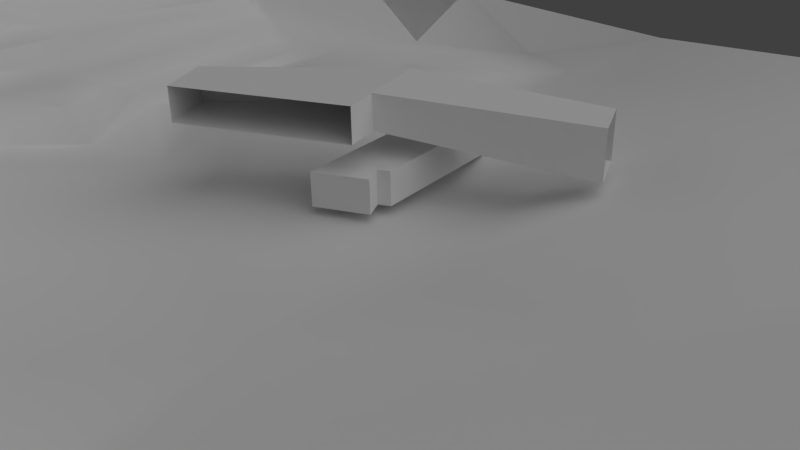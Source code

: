 # Source: School.blend  (saved by Blender 2.65.0; exported with 4.5.12 LTS)
import bpy
from mathutils import Matrix  # noqa: F401  (used for matrix-valued properties, if any)

bpy.ops.wm.read_factory_settings(use_empty=True)
scene = bpy.context.scene
scene.name = 'Scene'

# ---- collections
col_collection_1 = bpy.data.collections.new('Collection 1'); scene.collection.children.link(col_collection_1)

# ---- images (referenced by path relative to the original .blend; pixels are not part of the script)
import os
ASSET_DIR = os.environ.get("B2B_ASSET_DIR", "")  # directory of the original .blend (textures are referenced by path, not embedded)
HERE = os.path.dirname(os.path.abspath(__file__))  # packed textures are extracted next to this script under _unpacked/

def load_image(name, relpath, width, height, colorspace="sRGB"):
    """Load a texture the original file referenced (path relative to the .blend, or extracted next to this script)."""
    p = next((c for c in (os.path.join(HERE, relpath), os.path.join(ASSET_DIR, relpath)) if relpath and os.path.exists(c)), "")
    if p:
        img = bpy.data.images.load(p, check_existing=True)
        img.name = name
    else:  # same state as the original file: an image datablock whose file is absent (Cycles renders it pink)
        img = bpy.data.images.new(name, width, height)
        img.source = "FILE"
        img.filepath = "//" + (relpath or name)
    img.colorspace_settings.name = colorspace
    return img
img_terrain_png = load_image('Terrain.png', 'Terrain.png', 1024, 1024, 'sRGB')

# ---- materials (node trees are filled in below, after node groups)
mat_material_001 = bpy.data.materials.new('Material.001')
mat_material_001.alpha_threshold = 0.0
mat_material_001.use_transparent_shadow = False
mat_material_001.roughness = 0.5
mat_material_001.line_color = (0.0, 0.0, 0.0, 1.0)
mat_material_002 = bpy.data.materials.new('Material.002')
mat_material_002.alpha_threshold = 0.0
mat_material_002.use_transparent_shadow = False
mat_material_002.roughness = 0.5
mat_material_002.line_color = (0.0, 0.0, 0.0, 1.0)
mat_material = bpy.data.materials.new('Material')
mat_material.alpha_threshold = 0.0
mat_material.use_transparent_shadow = False
mat_material.roughness = 0.5
mat_material.line_color = (0.0, 0.0, 0.0, 1.0)

# ---- material node trees

# ---- world
world_world = bpy.data.worlds.new('World'); scene.world = world_world
world_world.color = (0.05088, 0.05088, 0.05088)
world_world.use_sun_shadow = False
world_world.sun_shadow_jitter_overblur = 0.0
world_world.cycles.sampling_method = 'MANUAL'
world_world.cycles.sample_map_resolution = 256

# ---- cameras
cam_camera = bpy.data.cameras.new('Camera')
cam_camera.clip_end = 100.0
cam_camera.lens = 35.0
cam_camera.sensor_width = 32.0
cam_camera.sensor_height = 18.0
cam_camera.ortho_scale = 7.314
cam_camera.dof.focus_distance = 0.0
cam_camera.dof.aperture_fstop = 128.0

# ---- lights
light_lamp = bpy.data.lights.new('Lamp', 'SUN')
light_lamp.transmission_factor = 0.0
light_lamp.cutoff_distance = 30.0
light_lamp.angle = 1.571
light_lamp.energy = 1.0
light_lamp.shadow_buffer_clip_start = 1.001
light_lamp.shadow_soft_size = 1.0
light_lamp.shadow_cascade_max_distance = 1000.0
light_lamp.cycles.use_multiple_importance_sampling = False

# ---- meshes
me_cube = bpy.data.meshes.new('Cube')
me_cube.from_pydata([(-5.679, -10.19, -0.6997), (-5.679, 1.897, -0.6997), (7.206, 1.897, -0.6997), (8.503, -4.717, -0.6997), (-5.679, -10.19, 1.897), (-5.679, 1.897, 1.897), (7.206, 1.897, 1.897), (8.503, -4.717, 1.897), (-5.679, -4.146, 1.897), (-5.679, -4.146, -0.6997), (-21.6, -11.01, -3.248), (-21.6, -11.01, 0.5458), (-21.6, -7.33, 0.5458), (-21.6, -7.33, -3.248), (-11.02, -15.22, -4.62), (-5.745, 3.356, -5.691), (-1.385, 3.356, -5.691), (-6.664, -15.22, -4.62), (-11.02, -15.22, -2.098), (-5.745, 3.356, -3.169), (-1.385, 3.356, -3.169), (-6.664, -15.22, -2.098)], [], [(8, 9, 1, 5), (6, 2, 3, 7), (7, 3, 0, 4), (0, 3, 2, 1, 9), (7, 4, 8, 5, 6), (9, 13, 10, 0), (8, 12, 13, 9), (0, 10, 11, 4), (4, 11, 12, 8), (18, 14, 15, 19), (20, 16, 17, 21), (14, 17, 16, 15), (21, 18, 19, 20)])
me_cube.use_remesh_preserve_volume = False
me_cube.use_remesh_preserve_attributes = False
me_cube.use_mirror_vertex_groups = False
me_cube.update()
me_plane_001 = bpy.data.meshes.new('Plane.001')
me_plane_001.from_pydata([(-29.44, -17.48, 0.0), (-23.72, -16.31, 0.0), (-22.71, -21.97, 0.0), (-22.8, -24.47, 0.0), (-19.57, -24.0, 0.0), (-19.14, -24.89, 0.0), (-17.42, -24.55, 0.0), (-17.72, -22.86, 0.0), (-9.358, -21.11, 0.0), (-10.04, -17.73, 0.0), (-9.389, -17.51, 0.0), (-10.9, -9.054, 0.0), (-9.574, -8.439, 0.0), (-9.143, -9.485, 0.0), (4.511, -2.688, 0.0), (3.773, -1.366, 0.0), (4.911, -0.8122, 0.0), (7.187, -5.087, 0.0), (5.895, -5.702, 0.0), (7.71, -9.085, 0.0), (-23.27, -22.11, 0.0), (21.33, -2.258, 0.0), (19.64, 0.8793, 0.0), (18.78, 0.4795, 0.0), (16.6, 4.846, 0.0), (18.26, 5.708, 0.0), (17.0, 7.614, 0.0), (15.4, 7.153, 0.0), (12.85, 12.2, 0.0), (9.832, 10.84, 0.0), (9.217, 12.04, 0.0), (6.111, 11.74, 0.0), (4.388, 11.0, 0.0), (1.867, 8.629, 0.0), (2.851, 6.845, 0.0), (0.3905, 5.708, 0.0), (-3.208, 12.26, 0.0), (-1.885, 13.09, 0.0), (-5.145, 19.85, 0.0), (-8.221, 18.5, 0.0), (-8.805, 19.3, 0.0), (-10.31, 18.47, 0.0), (-11.36, 20.35, 0.0), (-15.05, 18.5, 0.0), (-15.79, 19.67, 0.0), (-18.46, 18.35, 0.0), (-17.26, 15.95, 0.0), (-22.03, 13.64, 0.0), (-18.92, 7.153, 0.0), (-20.83, 6.046, 0.0), (-18.52, 1.002, 0.0), (-26.0, -2.258, 0.0), (-27.13, -4.195, 0.0), (-24.77, -8.839, 0.0), (-30.64, -11.98, 0.0), (-25.45, -3.483, 0.0), (-29.44, -17.48, 9.513), (-23.72, -16.31, 9.513), (-22.71, -21.97, 9.513), (-22.8, -24.47, 9.513), (-19.57, -24.0, 9.513), (-19.14, -24.89, 9.513), (-17.42, -24.55, 9.513), (-17.72, -22.86, 9.513), (-9.358, -21.11, 9.513), (-10.04, -17.73, 9.513), (-9.389, -17.51, 9.513), (-10.9, -9.054, 9.513), (-9.574, -8.439, 9.513), (-9.143, -9.485, 9.513), (4.511, -2.688, 9.513), (3.773, -1.366, 9.513), (4.911, -0.8122, 9.513), (7.187, -5.087, 9.513), (5.895, -5.702, 9.513), (7.71, -9.085, 9.513), (-23.27, -22.11, 9.513), (21.33, -2.258, 9.513), (19.64, 0.8793, 9.513), (18.78, 0.4795, 9.513), (16.6, 4.846, 9.513), (18.26, 5.708, 9.513), (17.0, 7.614, 9.513), (15.4, 7.153, 9.513), (12.85, 12.2, 9.513), (9.832, 10.84, 9.513), (9.217, 12.04, 9.513), (6.111, 11.74, 9.513), (4.388, 11.0, 9.513), (1.867, 8.629, 9.513), (2.851, 6.845, 9.513), (0.3905, 5.708, 9.513), (-3.208, 12.26, 9.513), (-1.885, 13.09, 9.513), (-5.145, 19.85, 9.513), (-8.221, 18.5, 9.513), (-8.805, 19.3, 9.513), (-10.31, 18.47, 9.513), (-11.36, 20.35, 9.513), (-15.05, 18.5, 9.513), (-15.79, 19.67, 9.513), (-18.46, 18.35, 9.513), (-17.26, 15.95, 9.513), (-22.03, 13.64, 9.513), (-18.92, 7.153, 9.513), (-20.83, 6.046, 9.513), (-18.52, 1.002, 9.513), (-26.0, -2.258, 9.513), (-27.13, -4.195, 9.513), (-24.77, -8.839, 9.513), (-30.64, -11.98, 9.513), (-25.45, -3.483, 9.513)], [], [(54, 53, 52, 55, 51, 50, 49, 48, 47, 46, 45, 44, 43, 42, 41, 40, 39, 38, 37, 36, 35, 34, 33, 32, 31, 30, 29, 28, 27, 26, 25, 24, 23, 22, 21, 19, 18, 17, 16, 15, 14, 13, 12, 11, 10, 9, 8, 7, 6, 5, 4, 3, 20, 2, 1, 0), (110, 56, 57, 58, 76, 59, 60, 61, 62, 63, 64, 65, 66, 67, 68, 69, 70, 71, 72, 73, 74, 75, 77, 78, 79, 80, 81, 82, 83, 84, 85, 86, 87, 88, 89, 90, 91, 92, 93, 94, 95, 96, 97, 98, 99, 100, 101, 102, 103, 104, 105, 106, 107, 111, 108, 109), (52, 53, 109, 108), (34, 35, 91, 90), (16, 17, 73, 72), (39, 40, 96, 95), (21, 22, 78, 77), (3, 4, 60, 59), (44, 45, 101, 100), (26, 27, 83, 82), (8, 9, 65, 64), (49, 50, 106, 105), (31, 32, 88, 87), (13, 14, 70, 69), (54, 0, 56, 110), (36, 37, 93, 92), (18, 19, 75, 74), (0, 1, 57, 56), (41, 42, 98, 97), (23, 24, 80, 79), (5, 6, 62, 61), (46, 47, 103, 102), (28, 29, 85, 84), (10, 11, 67, 66), (55, 52, 108, 111), (33, 34, 90, 89), (15, 16, 72, 71), (38, 39, 95, 94), (19, 21, 77, 75), (20, 3, 59, 76), (43, 44, 100, 99), (25, 26, 82, 81), (7, 8, 64, 63), (48, 49, 105, 104), (30, 31, 87, 86), (12, 13, 69, 68), (53, 54, 110, 109), (35, 36, 92, 91), (17, 18, 74, 73), (40, 41, 97, 96), (22, 23, 79, 78), (4, 5, 61, 60), (45, 46, 102, 101), (27, 28, 84, 83), (9, 10, 66, 65), (50, 51, 107, 106), (32, 33, 89, 88), (14, 15, 71, 70), (111, 107, 51, 55), (37, 38, 94, 93), (76, 58, 2, 20), (1, 2, 58, 57), (42, 43, 99, 98), (24, 25, 81, 80), (6, 7, 63, 62), (47, 48, 104, 103), (29, 30, 86, 85), (11, 12, 68, 67)])
_uv = me_plane_001.uv_layers.new(name='UVMap')
_uv.uv.foreach_set('vector', [0.1876, 0.3511, 0.2474, 0.3951, 0.2233, 0.4602, 0.2403, 0.4702, 0.2348, 0.4873, 0.3109, 0.533, 0.2874, 0.6038, 0.3068, 0.6193, 0.2752, 0.7103, 0.3237, 0.7426, 0.3115, 0.7762, 0.3387, 0.7948, 0.3462, 0.7784, 0.3838, 0.8043, 0.3944, 0.778, 0.4098, 0.7896, 0.4157, 0.7784, 0.447, 0.7974, 0.4802, 0.7025, 0.4667, 0.6909, 0.5033, 0.599, 0.5284, 0.615, 0.5183, 0.64, 0.544, 0.6732, 0.5615, 0.6835, 0.5931, 0.6878, 0.5994, 0.671, 0.6301, 0.69, 0.656, 0.6193, 0.6723, 0.6257, 0.6851, 0.599, 0.6682, 0.5869, 0.6905, 0.5257, 0.6992, 0.5313, 0.7164, 0.4873, 0.5778, 0.3916, 0.5593, 0.439, 0.5725, 0.4477, 0.5493, 0.5076, 0.5378, 0.4998, 0.5453, 0.4813, 0.4063, 0.386, 0.4019, 0.4007, 0.3885, 0.392, 0.4038, 0.2735, 0.3972, 0.2705, 0.4041, 0.223, 0.319, 0.1984, 0.3221, 0.1747, 0.3046, 0.17, 0.3002, 0.1825, 0.2673, 0.1759, 0.2626, 0.209, 0.2683, 0.2109, 0.258, 0.2903, 0.1998, 0.2739, 0.1876, 0.3511, 0.1998, 0.2739, 0.258, 0.2903, 0.2683, 0.2109, 0.2626, 0.209, 0.2673, 0.1759, 0.3002, 0.1825, 0.3046, 0.17, 0.3221, 0.1747, 0.319, 0.1984, 0.4041, 0.223, 0.3972, 0.2705, 0.4038, 0.2735, 0.3885, 0.392, 0.4019, 0.4007, 0.4063, 0.386, 0.5453, 0.4813, 0.5378, 0.4998, 0.5493, 0.5076, 0.5725, 0.4477, 0.5593, 0.439, 0.5778, 0.3916, 0.7164, 0.4873, 0.6992, 0.5313, 0.6905, 0.5257, 0.6682, 0.5869, 0.6851, 0.599, 0.6723, 0.6257, 0.656, 0.6193, 0.6301, 0.69, 0.5994, 0.671, 0.5931, 0.6878, 0.5615, 0.6835, 0.544, 0.6732, 0.5183, 0.64, 0.5284, 0.615, 0.5033, 0.599, 0.4667, 0.6909, 0.4802, 0.7025, 0.447, 0.7974, 0.4157, 0.7784, 0.4098, 0.7896, 0.3944, 0.778, 0.3838, 0.8043, 0.3462, 0.7784, 0.3387, 0.7948, 0.3115, 0.7762, 0.3237, 0.7426, 0.2752, 0.7103, 0.3068, 0.6193, 0.2874, 0.6038, 0.3109, 0.533, 0.2348, 0.4873, 0.2403, 0.4702, 0.2233, 0.4602, 0.2474, 0.3951, 0.2233, 0.4602, 0.2474, 0.3951, 0.2474, 0.3951, 0.2233, 0.4602, 0.5284, 0.615, 0.5033, 0.599, 0.5033, 0.599, 0.5284, 0.615, 0.5493, 0.5076, 0.5725, 0.4477, 0.5725, 0.4477, 0.5493, 0.5076, 0.4157, 0.7784, 0.4098, 0.7896, 0.4098, 0.7896, 0.4157, 0.7784, 0.7164, 0.4873, 0.6992, 0.5313, 0.6992, 0.5313, 0.7164, 0.4873, 0.2673, 0.1759, 0.3002, 0.1825, 0.3002, 0.1825, 0.2673, 0.1759, 0.3387, 0.7948, 0.3115, 0.7762, 0.3115, 0.7762, 0.3387, 0.7948, 0.6723, 0.6257, 0.656, 0.6193, 0.656, 0.6193, 0.6723, 0.6257, 0.4041, 0.223, 0.3972, 0.2705, 0.3972, 0.2705, 0.4041, 0.223, 0.2874, 0.6038, 0.3109, 0.533, 0.3109, 0.533, 0.2874, 0.6038, 0.5615, 0.6835, 0.544, 0.6732, 0.544, 0.6732, 0.5615, 0.6835, 0.4063, 0.386, 0.5453, 0.4813, 0.5453, 0.4813, 0.4063, 0.386, 0.1876, 0.3511, 0.1998, 0.2739, 0.1998, 0.2739, 0.1876, 0.3511, 0.4667, 0.6909, 0.4802, 0.7025, 0.4802, 0.7025, 0.4667, 0.6909, 0.5593, 0.439, 0.5778, 0.3916, 0.5778, 0.3916, 0.5593, 0.439, 0.1998, 0.2739, 0.258, 0.2903, 0.258, 0.2903, 0.1998, 0.2739, 0.3944, 0.778, 0.3838, 0.8043, 0.3838, 0.8043, 0.3944, 0.778, 0.6905, 0.5257, 0.6682, 0.5869, 0.6682, 0.5869, 0.6905, 0.5257, 0.3046, 0.17, 0.3221, 0.1747, 0.3221, 0.1747, 0.3046, 0.17, 0.3237, 0.7426, 0.2752, 0.7103, 0.2752, 0.7103, 0.3237, 0.7426, 0.6301, 0.69, 0.5994, 0.671, 0.5994, 0.671, 0.6301, 0.69, 0.4038, 0.2735, 0.3885, 0.392, 0.3885, 0.392, 0.4038, 0.2735, 0.2403, 0.4702, 0.2233, 0.4602, 0.2233, 0.4602, 0.2403, 0.4702, 0.5183, 0.64, 0.5284, 0.615, 0.5284, 0.615, 0.5183, 0.64, 0.5378, 0.4998, 0.5493, 0.5076, 0.5493, 0.5076, 0.5378, 0.4998, 0.447, 0.7974, 0.4157, 0.7784, 0.4157, 0.7784, 0.447, 0.7974, 0.5778, 0.3916, 0.7164, 0.4873, 0.7164, 0.4873, 0.5778, 0.3916, 0.2626, 0.209, 0.2673, 0.1759, 0.2673, 0.1759, 0.2626, 0.209, 0.3462, 0.7784, 0.3387, 0.7948, 0.3387, 0.7948, 0.3462, 0.7784, 0.6851, 0.599, 0.6723, 0.6257, 0.6723, 0.6257, 0.6851, 0.599, 0.319, 0.1984, 0.4041, 0.223, 0.4041, 0.223, 0.319, 0.1984, 0.3068, 0.6193, 0.2874, 0.6038, 0.2874, 0.6038, 0.3068, 0.6193, 0.5931, 0.6878, 0.5615, 0.6835, 0.5615, 0.6835, 0.5931, 0.6878, 0.4019, 0.4007, 0.4063, 0.386, 0.4063, 0.386, 0.4019, 0.4007, 0.2474, 0.3951, 0.1876, 0.3511, 0.1876, 0.3511, 0.2474, 0.3951, 0.5033, 0.599, 0.4667, 0.6909, 0.4667, 0.6909, 0.5033, 0.599, 0.5725, 0.4477, 0.5593, 0.439, 0.5593, 0.439, 0.5725, 0.4477, 0.4098, 0.7896, 0.3944, 0.778, 0.3944, 0.778, 0.4098, 0.7896, 0.6992, 0.5313, 0.6905, 0.5257, 0.6905, 0.5257, 0.6992, 0.5313, 0.3002, 0.1825, 0.3046, 0.17, 0.3046, 0.17, 0.3002, 0.1825, 0.3115, 0.7762, 0.3237, 0.7426, 0.3237, 0.7426, 0.3115, 0.7762, 0.656, 0.6193, 0.6301, 0.69, 0.6301, 0.69, 0.656, 0.6193, 0.3972, 0.2705, 0.4038, 0.2735, 0.4038, 0.2735, 0.3972, 0.2705, 0.3109, 0.533, 0.2348, 0.4873, 0.2348, 0.4873, 0.3109, 0.533, 0.544, 0.6732, 0.5183, 0.64, 0.5183, 0.64, 0.544, 0.6732, 0.5453, 0.4813, 0.5378, 0.4998, 0.5378, 0.4998, 0.5453, 0.4813, 0.2403, 0.4702, 0.2348, 0.4873, 0.2348, 0.4873, 0.2403, 0.4702, 0.4802, 0.7025, 0.447, 0.7974, 0.447, 0.7974, 0.4802, 0.7025, 0.2626, 0.209, 0.2683, 0.2109, 0.2683, 0.2109, 0.2626, 0.209, 0.258, 0.2903, 0.2683, 0.2109, 0.2683, 0.2109, 0.258, 0.2903, 0.3838, 0.8043, 0.3462, 0.7784, 0.3462, 0.7784, 0.3838, 0.8043, 0.6682, 0.5869, 0.6851, 0.599, 0.6851, 0.599, 0.6682, 0.5869, 0.3221, 0.1747, 0.319, 0.1984, 0.319, 0.1984, 0.3221, 0.1747, 0.2752, 0.7103, 0.3068, 0.6193, 0.3068, 0.6193, 0.2752, 0.7103, 0.5994, 0.671, 0.5931, 0.6878, 0.5931, 0.6878, 0.5994, 0.671, 0.3885, 0.392, 0.4019, 0.4007, 0.4019, 0.4007, 0.3885, 0.392])
me_plane_001.materials.append(mat_material_001)
me_plane_001.use_remesh_preserve_volume = False
me_plane_001.use_remesh_preserve_attributes = False
me_plane_001.use_mirror_vertex_groups = False
me_plane_001.update()
me_plane_002 = bpy.data.meshes.new('Plane.002')
me_plane_002.from_pydata([(-37.17, -6.53, 5.2), (-34.85, -4.582, 3.7), (-41.44, 21.98, 5.2), (-33.5, 17.92, 3.7), (-38.2, 19.69, 3.7), (-31.48, -3.838, 3.7), (-29.83, -2.186, 2.2), (-31.94, 17.37, 2.2), (-45.16, 22.69, 5.2), (-40.2, -26.33, 5.2), (-36.9, -29.36, 5.313), (-32.66, -27.47, 3.52), (-33.94, -23.48, 5.341), (-36.26, -14.85, 5.2), (-34.65, -6.482, 3.646), (-32.72, -18.85, 2.947), (-29.84, -24.41, 2.156), (-28.13, -27.86, 1.059), (-29.88, -30.65, 1.451), (-30.93, 19.76, 2.427), (-25.97, 20.49, 1.894), (-25.23, 23.22, 2.177), (-22.72, -31.43, 0.2069), (-18.92, -32.8, 0.2), (0.7256, -29.12, 0.2), (12.15, -27.14, 0.2), (-36.19, 20.87, 2.956), (-26.06, -1.093, 2.2), (-27.58, 17.22, 2.2), (-26.58, -3.495, 3.535), (-31.75, -6.63, 3.543), (-31.01, -16.52, 2.556), (-32.05, -30.5, 3.529), (-25.14, -34.14, 2.91), (-19.23, -34.72, 2.067), (0.5732, -30.23, 1.059), (-28.47, -22.07, 2.169), (-25.89, -25.73, 0.9231), (-24.84, -24.87, 0.2), (-29.75, -17.39, 0.7674), (-28.32, -21.24, 0.812), (-30.65, -11.99, 3.368), (-23.74, -9.049, 3.311), (-21.88, -7.814, 0.3562), (-18.85, 1.061, 2.153), (-14.35, -5.906, 0.2), (-21.32, 6.613, 2.153), (-26.52, 4.519, 2.2), (-24.75, 4.763, 1.534), (-24.12, -0.5245, 1.534), (-22.9, 14.71, 2.153), (-24.8, 20.03, 2.004), (-22.56, 29.4, 1.7), (-11.27, 34.33, 1.7), (-4.377, 32.44, 1.8), (-1.474, 14.07, 1.468), (4.736, 20.45, 3.215), (18.63, 14.95, 3.591), (22.79, 11.2, 2.929), (26.64, -5.46, 3.2), (10.45, -15.28, 0.2), (14.73, -26.52, 0.2), (31.69, -24.57, 3.2), (-43.78, -1.818, 5.208), (38.63, 0.7067, 3.2), (-18.85, 1.061, -0.5802), (-21.32, 6.613, -0.5802), (-24.75, 4.763, -0.5802), (-24.12, -0.5245, -0.5802), (-25.67, 17.57, 1.843), (-22.77, 8.413, 1.574), (-24.21, 7.735, 1.566), (-33.66, -12.83, 3.2), (-34.59, -12.3, 4.108), (-34.5, -17.94, 4.173), (-23.41, -17.06, 0.771), (-1.636, 28.16, 1.777), (30.08, 18.64, 4.259), (35.43, 13.75, 3.2), (-45.99, 24.75, 6.858), (-41.44, 24.48, 6.909), (-30.93, 22.25, 3.13), (-36.19, 23.37, 4.648), (-39.93, 19.62, 5.2), (-38.41, 0.3667, 5.2), (-6.656, 28.22, 1.7), (-17.77, 22.74, 1.708), (-20.41, 26.54, 1.7), (-15.75, 29.74, 1.7), (-11.41, 10.07, 2.163), (-1.838, 10.07, 1.721), (-37.91, -6.114, 5.314), (-38.66, -15.09, 5.495), (-3.238, 4.473, 0.2), (8.685, 16.37, 2.998), (-3.421, -4.216, 0.2), (8.182, -7.088, 0.2), (13.93, -4.512, 1.055), (-29.07, -7.093, 3.43), (-7.344, 25.79, 2.26), (-15.6, 21.72, 2.166), (-45.99, 24.75, 14.76), (-45.16, 22.69, 14.33), (-40.2, -26.33, 14.33), (-36.9, -29.36, 14.44), (12.15, -27.14, 9.326), (-32.05, -30.5, 12.66), (-25.14, -34.14, 12.04), (-19.23, -34.72, 11.19), (0.5732, -30.23, 10.19), (-22.56, 29.4, 10.83), (-11.27, 34.33, 10.83), (-4.377, 32.44, 10.93), (4.736, 20.45, 12.0), (18.63, 14.95, 12.46), (14.73, -26.52, 9.326), (31.69, -24.57, 12.33), (-43.78, -1.818, 14.33), (38.63, 0.7067, 12.33), (-1.636, 28.16, 10.9), (30.08, 18.64, 13.39), (35.43, 13.75, 12.33), (-41.44, 24.48, 16.04), (-36.19, 23.37, 13.77), (8.685, 16.37, 11.3)], [(8, 79), (79, 80), (101, 79)], [(0, 13, 14), (82, 80, 2), (15, 16, 36), (0, 14, 1), (8, 63, 2), (4, 1, 3), (26, 4, 3), (3, 19, 26), (19, 3, 7), (7, 3, 6), (17, 37, 16), (19, 7, 28), (6, 27, 7), (41, 72, 31), (1, 14, 5), (10, 32, 11), (32, 33, 18), (33, 22, 18), (22, 33, 34), (34, 23, 22), (34, 35, 23), (39, 31, 36), (36, 37, 40), (44, 49, 45), (54, 85, 55), (48, 47, 49), (51, 20, 69), (76, 54, 55), (61, 59, 60), (61, 62, 59), (36, 16, 37), (31, 15, 36), (42, 29, 98), (30, 14, 41), (42, 41, 39), (43, 27, 29), (38, 75, 40), (45, 43, 75), (22, 17, 18), (17, 22, 37), (22, 38, 37), (22, 23, 38), (23, 24, 38), (24, 25, 60), (60, 25, 61), (38, 60, 45), (45, 60, 95), (20, 51, 21), (67, 68, 65), (49, 44, 65), (68, 67, 48), (44, 46, 66), (46, 70, 66), (70, 71, 66), (51, 69, 70), (71, 48, 67), (70, 46, 50), (70, 50, 51), (26, 19, 81), (19, 20, 21), (52, 19, 21), (14, 13, 73), (11, 18, 17), (11, 17, 16), (15, 11, 16), (92, 9, 10), (10, 11, 12), (10, 12, 13), (84, 63, 91), (1, 5, 3), (26, 2, 4), (3, 5, 6), (20, 19, 28), (27, 47, 7), (47, 28, 7), (14, 72, 41), (5, 14, 30), (29, 27, 6), (32, 18, 11), (35, 24, 23), (40, 39, 36), (37, 38, 40), (49, 27, 43), (45, 49, 43), (47, 27, 49), (20, 28, 69), (24, 35, 25), (76, 55, 56), (39, 41, 31), (43, 42, 39), (42, 43, 29), (39, 75, 43), (24, 60, 38), (62, 64, 59), (66, 67, 65), (68, 49, 65), (49, 68, 48), (65, 44, 66), (71, 67, 66), (69, 71, 70), (72, 73, 74), (73, 72, 14), (11, 15, 12), (47, 48, 28), (48, 71, 69), (48, 69, 28), (72, 15, 31), (38, 45, 75), (13, 12, 74), (73, 13, 74), (39, 40, 75), (15, 72, 74), (15, 74, 12), (77, 57, 58), (64, 78, 59), (78, 58, 59), (52, 81, 19), (52, 82, 81), (2, 80, 8), (84, 83, 63), (4, 83, 84), (2, 83, 4), (87, 86, 88), (53, 88, 85), (50, 86, 51), (87, 21, 51), (51, 86, 87), (90, 55, 89), (55, 90, 56), (89, 86, 50), (46, 89, 50), (44, 89, 46), (87, 52, 21), (88, 52, 87), (52, 88, 53), (13, 92, 10), (91, 13, 0), (26, 82, 2), (82, 26, 81), (92, 63, 9), (91, 63, 92), (78, 77, 58), (83, 2, 63), (4, 84, 1), (86, 85, 88), (54, 53, 85), (92, 13, 91), (90, 93, 56), (93, 90, 89), (93, 89, 44), (94, 56, 93), (93, 44, 45), (96, 94, 93), (94, 96, 97), (57, 97, 58), (41, 42, 98), (98, 30, 41), (29, 5, 98), (5, 29, 6), (60, 96, 95), (60, 97, 96), (59, 97, 60), (95, 93, 45), (95, 96, 93), (57, 94, 97), (97, 59, 58), (5, 30, 98), (84, 0, 1), (91, 0, 84), (100, 99, 85, 86), (99, 55, 85), (100, 86, 89), (100, 89, 99), (55, 99, 89), (117, 103, 9, 63), (76, 56, 113, 119), (77, 78, 121, 120), (107, 108, 34, 33), (103, 104, 10, 9), (57, 77, 120, 114), (8, 80, 122, 102), (78, 64, 118, 121), (52, 53, 111, 110), (108, 109, 35, 34), (119, 112, 54, 76), (94, 57, 114, 124), (109, 105, 25, 35), (123, 122, 80, 82), (53, 54, 112, 111), (56, 94, 124, 113), (106, 107, 33, 32), (63, 8, 102, 117), (115, 116, 62, 61), (116, 118, 64, 62), (82, 52, 110, 123), (104, 106, 32, 10), (105, 115, 61, 25)])
me_plane_002.polygons.foreach_set('use_smooth', [True] * 197)
_uv = me_plane_002.uv_layers.new(name='UVMap')
_uv.uv.foreach_set('vector', [0.0, 0.0, 1.0, 0.0, 1.0, 1.0, 0.0, 0.0, 1.0, 0.0, 1.0, 1.0, 0.0, 0.0, 1.0, 0.0, 1.0, 1.0, 0.0, 0.0, 1.0, 0.0, 1.0, 1.0, 0.0, 0.0, 1.0, 0.0, 1.0, 1.0, 0.0, 0.0, 1.0, 0.0, 1.0, 1.0, 0.0, 0.0, 1.0, 0.0, 1.0, 1.0, 0.0, 0.0, 1.0, 0.0, 1.0, 1.0, 0.0, 0.0, 1.0, 0.0, 1.0, 1.0, 0.0, 0.0, 1.0, 0.0, 1.0, 1.0, 0.0, 0.0, 1.0, 0.0, 1.0, 1.0, 0.0, 0.0, 1.0, 0.0, 1.0, 1.0, 0.0, 0.0, 1.0, 0.0, 1.0, 1.0, 0.0, 0.0, 1.0, 0.0, 1.0, 1.0, 0.0, 0.0, 1.0, 0.0, 1.0, 1.0, 0.0, 0.0, 1.0, 0.0, 1.0, 1.0, 0.0, 0.0, 1.0, 0.0, 1.0, 1.0, 0.0, 0.0, 1.0, 0.0, 1.0, 1.0, 0.0, 0.0, 1.0, 0.0, 1.0, 1.0, 0.0, 0.0, 1.0, 0.0, 1.0, 1.0, 0.0, 0.0, 1.0, 0.0, 1.0, 1.0, 0.0, 0.0, 1.0, 0.0, 1.0, 1.0, 0.0, 0.0, 1.0, 0.0, 1.0, 1.0, 0.0, 0.0, 1.0, 0.0, 1.0, 1.0, 0.0, 0.0, 1.0, 0.0, 1.0, 1.0, 0.0, 0.0, 1.0, 0.0, 1.0, 1.0, 0.0, 0.0, 1.0, 0.0, 1.0, 1.0, 0.0, 0.0, 1.0, 1.0, 0.0, 0.0, 0.0, 0.0, 1.0, 0.0, 1.0, 1.0, 0.0, 0.0, 1.0, 0.0, 1.0, 1.0, 0.0, 0.0, 1.0, 0.0, 1.0, 1.0, 0.0, 0.0, 1.0, 0.0, 1.0, 1.0, 0.0, 0.0, 1.0, 0.0, 1.0, 1.0, 0.0, 0.0, 1.0, 0.0, 1.0, 1.0, 0.0, 0.0, 1.0, 0.0, 1.0, 1.0, 0.0, 0.0, 1.0, 0.0, 1.0, 1.0, 0.0, 0.0, 1.0, 0.0, 1.0, 1.0, 0.0, 0.0, 1.0, 0.0, 1.0, 1.0, 0.0, 0.0, 1.0, 0.0, 1.0, 1.0, 0.0, 0.0, 1.0, 0.0, 1.0, 1.0, 0.0, 0.0, 1.0, 0.0, 1.0, 1.0, 0.0, 0.0, 1.0, 0.0, 1.0, 1.0, 0.0, 0.0, 1.0, 0.0, 1.0, 1.0, 0.0, 0.0, 1.0, 0.0, 1.0, 1.0, 0.0, 0.0, 1.0, 0.0, 1.0, 1.0, 0.0, 0.0, 1.0, 0.0, 1.0, 1.0, 0.0, 0.0, 1.0, 0.0, 1.0, 1.0, 0.0, 0.0, 1.0, 0.0, 1.0, 1.0, 0.0, 0.0, 1.0, 0.0, 1.0, 1.0, 0.0, 0.0, 1.0, 0.0, 1.0, 1.0, 0.0, 0.0, 1.0, 0.0, 1.0, 1.0, 0.0, 0.0, 1.0, 0.0, 1.0, 1.0, 0.0, 0.0, 1.0, 0.0, 1.0, 1.0, 0.0, 0.0, 1.0, 0.0, 1.0, 1.0, 0.0, 0.0, 1.0, 0.0, 1.0, 1.0, 0.0, 0.0, 1.0, 0.0, 1.0, 1.0, 0.0, 0.0, 1.0, 0.0, 1.0, 1.0, 0.0, 0.0, 1.0, 0.0, 1.0, 1.0, 0.0, 0.0, 1.0, 0.0, 1.0, 1.0, 0.0, 0.0, 1.0, 0.0, 1.0, 1.0, 0.0, 0.0, 1.0, 0.0, 1.0, 1.0, 0.0, 0.0, 1.0, 0.0, 1.0, 1.0, 0.0, 0.0, 1.0, 0.0, 1.0, 1.0, 0.0, 0.0, 1.0, 0.0, 1.0, 1.0, 0.0, 0.0, 1.0, 0.0, 1.0, 1.0, 0.0, 0.0, 1.0, 0.0, 1.0, 1.0, 0.0, 0.0, 1.0, 0.0, 1.0, 1.0, 0.0, 0.0, 1.0, 0.0, 1.0, 1.0, 0.0, 0.0, 1.0, 0.0, 1.0, 1.0, 0.0, 0.0, 1.0, 0.0, 1.0, 1.0, 0.0, 0.0, 1.0, 0.0, 1.0, 1.0, 0.0, 0.0, 1.0, 0.0, 1.0, 1.0, 0.0, 0.0, 1.0, 0.0, 1.0, 1.0, 0.0, 0.0, 1.0, 0.0, 1.0, 1.0, 0.0, 0.0, 1.0, 0.0, 1.0, 1.0, 0.0, 0.0, 1.0, 0.0, 1.0, 1.0, 0.0, 0.0, 1.0, 0.0, 1.0, 1.0, 0.0, 0.0, 1.0, 0.0, 1.0, 1.0, 0.0, 0.0, 1.0, 0.0, 1.0, 1.0, 0.0, 0.0, 1.0, 0.0, 1.0, 1.0, 0.0, 0.0, 1.0, 0.0, 1.0, 1.0, 0.0, 0.0, 1.0, 0.0, 1.0, 1.0, 0.0, 0.0, 1.0, 0.0, 1.0, 1.0, 0.0, 0.0, 1.0, 0.0, 1.0, 1.0, 0.0, 0.0, 1.0, 0.0, 1.0, 1.0, 0.0, 0.0, 1.0, 0.0, 1.0, 1.0, 0.0, 0.0, 1.0, 0.0, 1.0, 1.0, 0.0, 0.0, 1.0, 1.0, 0.0, 0.0, 0.0, 0.0, 1.0, 0.0, 1.0, 1.0, 0.0, 0.0, 1.0, 0.0, 1.0, 1.0, 0.0, 0.0, 1.0, 0.0, 1.0, 1.0, 0.0, 0.0, 1.0, 0.0, 1.0, 1.0, 0.0, 0.0, 1.0, 0.0, 1.0, 1.0, 0.0, 0.0, 1.0, 0.0, 1.0, 1.0, 0.0, 0.0, 1.0, 0.0, 1.0, 1.0, 0.0, 0.0, 1.0, 0.0, 1.0, 1.0, 0.0, 0.0, 1.0, 0.0, 1.0, 1.0, 0.0, 0.0, 1.0, 0.0, 1.0, 1.0, 0.0, 0.0, 1.0, 0.0, 1.0, 1.0, 0.0, 0.0, 1.0, 0.0, 1.0, 1.0, 0.0, 0.0, 1.0, 0.0, 1.0, 1.0, 0.0, 0.0, 1.0, 0.0, 1.0, 1.0, 0.0, 0.0, 1.0, 0.0, 1.0, 1.0, 0.0, 0.0, 1.0, 0.0, 1.0, 1.0, 0.0, 0.0, 1.0, 0.0, 1.0, 1.0, 0.0, 0.0, 1.0, 0.0, 1.0, 1.0, 0.0, 0.0, 1.0, 0.0, 1.0, 1.0, 0.0, 0.0, 1.0, 0.0, 1.0, 1.0, 0.0, 0.0, 1.0, 0.0, 1.0, 1.0, 0.0, 0.0, 1.0, 0.0, 1.0, 1.0, 0.0, 0.0, 1.0, 0.0, 1.0, 1.0, 0.0, 0.0, 1.0, 0.0, 1.0, 1.0, 0.0, 0.0, 1.0, 0.0, 1.0, 1.0, 0.0, 0.0, 1.0, 0.0, 1.0, 1.0, 0.0, 0.0, 1.0, 0.0, 1.0, 1.0, 0.0, 0.0, 1.0, 0.0, 1.0, 1.0, 0.0, 0.0, 1.0, 0.0, 1.0, 1.0, 0.0, 0.0, 1.0, 0.0, 1.0, 1.0, 0.0, 0.0, 1.0, 0.0, 1.0, 1.0, 0.0, 0.0, 1.0, 0.0, 1.0, 1.0, 0.0, 0.0, 1.0, 0.0, 1.0, 1.0, 0.0, 0.0, 1.0, 0.0, 1.0, 1.0, 0.0, 0.0, 1.0, 0.0, 1.0, 1.0, 0.0, 0.0, 1.0, 0.0, 1.0, 1.0, 0.0, 0.0, 1.0, 0.0, 1.0, 1.0, 0.0, 0.0, 1.0, 0.0, 1.0, 1.0, 0.0, 0.0, 1.0, 0.0, 1.0, 1.0, 0.0, 0.0, 1.0, 0.0, 1.0, 1.0, 0.0, 0.0, 1.0, 0.0, 1.0, 1.0, 0.0, 0.0, 1.0, 0.0, 1.0, 1.0, 0.0, 0.0, 1.0, 0.0, 1.0, 1.0, 0.0, 0.0, 1.0, 0.0, 1.0, 1.0, 0.0, 0.0, 1.0, 0.0, 1.0, 1.0, 0.0, 0.0, 1.0, 0.0, 1.0, 1.0, 0.0, 0.0, 1.0, 0.0, 1.0, 1.0, 0.0, 0.0, 1.0, 0.0, 1.0, 1.0, 0.0, 0.0, 1.0, 0.0, 1.0, 1.0, 0.0, 0.0, 1.0, 0.0, 1.0, 1.0, 0.0, 0.0, 1.0, 0.0, 1.0, 1.0, 0.0, 0.0, 1.0, 0.0, 1.0, 1.0, 0.0, 0.0, 1.0, 0.0, 1.0, 1.0, 0.0, 0.0, 1.0, 0.0, 1.0, 1.0, 0.0, 0.0, 1.0, 0.0, 1.0, 1.0, 0.0, 0.0, 1.0, 0.0, 1.0, 1.0, 0.0, 0.0, 1.0, 0.0, 1.0, 1.0, 0.0, 0.0, 1.0, 0.0, 1.0, 1.0, 0.0, 0.0, 1.0, 0.0, 1.0, 1.0, 0.0, 0.0, 1.0, 0.0, 1.0, 1.0, 0.0, 0.0, 1.0, 0.0, 1.0, 1.0, 0.0, 0.0, 1.0, 0.0, 1.0, 1.0, 0.0, 0.0, 1.0, 0.0, 1.0, 1.0, 0.0, 0.0, 1.0, 0.0, 1.0, 1.0, 0.0, 0.0, 1.0, 0.0, 1.0, 1.0, 0.0, 0.0, 1.0, 0.0, 1.0, 1.0, 0.0, 0.0, 1.0, 0.0, 1.0, 1.0, 0.0, 0.0, 1.0, 0.0, 1.0, 1.0, 0.0, 0.0, 1.0, 0.0, 1.0, 1.0, 0.0, 0.0, 1.0, 0.0, 1.0, 1.0, 0.0, 0.0, 1.0, 0.0, 1.0, 1.0, 0.0, 0.0, 1.0, 0.0, 1.0, 1.0, 0.0, 0.0, 1.0, 0.0, 1.0, 1.0, 0.0, 0.0, 1.0, 0.0, 1.0, 1.0, 0.0, 0.0, 1.0, 0.0, 1.0, 1.0, 0.0, 0.0, 1.0, 0.0, 1.0, 1.0, 0.0, 0.0, 1.0, 0.0, 1.0, 1.0, 0.0, 0.0, 1.0, 0.0, 1.0, 1.0, 0.0, 0.0, 1.0, 0.0, 1.0, 1.0, 0.0, 0.0, 1.0, 0.0, 1.0, 1.0, 0.0, 0.0, 1.0, 0.0, 1.0, 1.0, 0.0, 0.0, 1.0, 0.0, 1.0, 1.0, 0.0, 1.0, 0.0, 0.0, 1.0, 0.0, 1.0, 1.0, 0.0, 0.0, 1.0, 0.0, 1.0, 1.0, 0.0, 0.0, 1.0, 0.0, 1.0, 1.0, 0.0, 0.0, 1.0, 0.0, 1.0, 1.0, 1.0, 0.0, 1.0, 1.0, 1.0, 1.0, 1.0, 0.0, 0.0, 0.0, 0.0, 0.0, 0.0, 0.0, 0.0, 0.0, 1.0, 0.0, 0.0, 0.0, 0.0, 0.0, 1.0, 0.0, 1.0, 0.0, 1.0, 1.0, 1.0, 1.0, 1.0, 0.0, 1.0, 0.0, 1.0, 1.0, 1.0, 1.0, 1.0, 0.0, 1.0, 0.0, 0.0, 0.0, 0.0, 0.0, 1.0, 0.0, 1.0, 1.0, 1.0, 0.0, 1.0, 0.0, 1.0, 1.0, 1.0, 0.0, 0.0, 0.0, 0.0, 0.0, 1.0, 0.0, 0.0, 0.0, 1.0, 1.0, 1.0, 1.0, 0.0, 0.0, 0.0, 0.0, 1.0, 0.0, 1.0, 0.0, 0.0, 0.0, 0.0, 0.0, 1.0, 1.0, 1.0, 1.0, 0.0, 0.0, 1.0, 0.0, 0.0, 0.0, 0.0, 0.0, 1.0, 0.0, 1.0, 0.0, 1.0, 1.0, 1.0, 1.0, 1.0, 0.0, 0.0, 0.0, 1.0, 0.0, 1.0, 0.0, 0.0, 0.0, 1.0, 0.0, 0.0, 0.0, 0.0, 0.0, 1.0, 0.0, 1.0, 0.0, 0.0, 0.0, 0.0, 0.0, 1.0, 0.0, 0.0, 0.0, 1.0, 0.0, 1.0, 0.0, 0.0, 0.0, 1.0, 0.0, 0.0, 0.0, 0.0, 0.0, 1.0, 0.0, 0.0, 0.0, 1.0, 0.0, 1.0, 0.0, 0.0, 0.0, 0.0, 0.0, 1.0, 0.0, 1.0, 0.0, 0.0, 0.0, 1.0, 0.0, 0.0, 0.0, 0.0, 0.0, 1.0, 0.0, 0.0, 0.0, 1.0, 0.0, 1.0, 0.0, 0.0, 0.0, 1.0, 0.0, 1.0, 1.0, 1.0, 1.0, 1.0, 0.0])
me_plane_002.materials.append(mat_material_002)
me_plane_002.use_remesh_preserve_volume = False
me_plane_002.use_remesh_preserve_attributes = False
me_plane_002.use_mirror_vertex_groups = False
me_plane_002.update()
me_plane = bpy.data.meshes.new('Plane')
me_plane.from_pydata([(50.36, -35.91, 5.358), (-50.05, -35.91, 12.77), (50.36, 36.2, 5.561), (-50.05, 36.2, 12.95), (-37.17, -6.53, 5.0), (-34.85, -4.582, 3.5), (-41.44, 21.98, 5.0), (-33.5, 17.92, 3.5), (-38.2, 19.69, 3.5), (-31.48, -3.838, 3.5), (-29.83, -2.186, 2.0), (-31.94, 17.37, 2.0), (-45.16, 22.69, 5.0), (-40.2, -26.33, 5.0), (-36.9, -29.36, 5.113), (-32.66, -27.47, 3.32), (-33.94, -23.48, 5.141), (-36.26, -14.85, 5.0), (-34.65, -6.482, 3.446), (-32.72, -18.85, 2.747), (-29.84, -24.41, 2.055), (-28.13, -27.86, 0.854), (-29.88, -30.65, 1.251), (-21.84, 36.2, 5.9), (17.26, -35.91, 6.675), (-30.93, 19.76, 2.227), (-25.97, 20.49, 1.694), (-25.23, 23.22, 1.977), (-22.72, -31.43, 0.006907), (-18.92, -32.8, 1.191e-10), (0.7256, -29.12, -1.203e-09), (12.15, -27.14, 3.925e-10), (13.41, -30.09, 0.0), (20.18, -34.53, 3.301), (-36.19, 20.87, 2.756), (-26.06, -1.093, 2.0), (-27.58, 17.22, 2.0), (-26.58, -3.495, 3.335), (-31.75, -6.63, 3.343), (-31.01, -16.52, 2.356), (-32.05, -30.5, 3.329), (-25.14, -34.14, 2.71), (-19.23, -34.72, 1.867), (0.5732, -30.23, 0.8585), (-28.47, -22.07, 1.969), (-25.89, -25.73, 0.8471), (-24.84, -24.87, 0.0), (-29.75, -17.39, 0.5674), (-28.32, -21.24, 0.612), (-30.65, -11.99, 3.168), (-23.74, -9.049, 3.111), (-21.88, -7.814, 0.1562), (-18.85, 1.061, 1.953), (-14.35, -5.906, 0.0), (-21.32, 6.613, 1.953), (-26.52, 4.519, 2.0), (-24.75, 4.763, 1.334), (-24.12, -0.5245, 1.334), (-22.9, 14.71, 1.953), (-24.8, 20.03, 1.804), (-22.56, 29.4, 1.5), (-11.27, 34.33, 1.5), (-4.377, 32.44, 1.5), (-1.474, 14.07, 1.5), (6.316, 12.75, 1.5), (17.78, 13.37, 3.131), (22.79, 11.2, 2.729), (26.64, -5.46, 3.0), (10.45, -15.28, 4.757e-09), (14.73, -26.52, -1.954e-09), (31.69, -24.57, 3.0), (-40.62, -35.91, 11.65), (-29.04, -35.91, 10.09), (-17.46, -35.91, 8.74), (-5.888, -35.91, 8.553), (5.688, -35.91, 7.854), (-43.78, -1.818, 5.008), (42.17, 16.78, 3.0), (44.89, -30.7, 3.587), (-18.85, 1.061, -0.7802), (-21.32, 6.613, -0.7802), (-24.75, 4.763, -0.7802), (-24.12, -0.5245, -0.7802), (-25.67, 17.57, 1.643), (-22.77, 8.413, 1.374), (-24.21, 7.735, 1.366), (-33.66, -12.83, 3.0), (-34.59, -12.3, 3.908), (-34.5, -17.94, 3.973), (-30.54, -34.65, 6.625), (-23.41, -17.06, 0.571), (3.478, 28.06, 3.662), (11.55, 20.56, 3.662), (19.66, 19.68, 4.059), (45.8, 22.23, 2.505), (50.36, 18.54, 5.459), (2.223, 36.2, 5.074), (26.29, 36.2, 6.386), (32.43, 13.22, 3.0), (-45.99, 24.75, 6.658), (-41.44, 24.48, 6.709), (-30.93, 22.25, 2.93), (-36.19, 23.37, 4.448), (-50.05, -12.93, 12.83), (-50.05, 12.93, 12.89), (-37.07, 33.24, 7.324), (-39.93, 19.62, 5.0), (-38.41, 0.3667, 5.0), (-6.656, 28.22, 1.5), (-17.77, 22.74, 1.508), (-20.41, 26.54, 1.5), (-15.75, 29.74, 1.5), (-11.41, 10.07, 1.963), (-1.838, 10.07, 1.521), (-37.91, -6.114, 5.114), (-38.66, -15.09, 5.0), (-3.238, 4.473, 0.0), (8.62, 10.29, 0.0), (-3.421, -4.216, 1.215e-07), (8.182, -7.088, 0.0), (13.93, -4.512, 0.8552), (-29.07, -7.093, 3.23), (-7.344, 25.79, 2.06), (-15.6, 21.72, 1.966)], [], [(60, 23, 105), (4, 17, 18), (102, 100, 6), (19, 20, 44), (4, 18, 5), (12, 76, 6), (8, 5, 7), (34, 8, 7), (7, 25, 34), (25, 7, 11), (11, 7, 10), (21, 45, 20), (25, 11, 36), (10, 35, 11), (49, 86, 39), (5, 18, 9), (14, 40, 15), (40, 41, 22), (41, 28, 22), (28, 41, 42), (42, 29, 28), (42, 43, 29), (47, 39, 44), (44, 45, 48), (52, 57, 53), (62, 108, 63), (56, 55, 57), (59, 26, 83), (60, 61, 23), (96, 23, 61), (62, 63, 64), (69, 67, 68), (69, 70, 67), (69, 31, 32), (43, 32, 31), (89, 40, 14), (14, 1, 71), (13, 1, 14), (72, 73, 41), (73, 74, 42), (32, 43, 75), (32, 75, 33), (33, 75, 24), (33, 24, 0), (78, 0, 77), (44, 20, 45), (39, 19, 44), (50, 37, 121), (38, 18, 49), (50, 49, 47), (51, 35, 37), (46, 90, 48), (53, 51, 90), (28, 21, 22), (21, 28, 45), (28, 46, 45), (28, 29, 46), (29, 30, 46), (30, 31, 68), (68, 31, 69), (46, 68, 53), (53, 68, 118), (78, 77, 70), (26, 59, 27), (81, 82, 79), (57, 52, 79), (82, 81, 56), (52, 54, 80), (54, 84, 80), (84, 85, 80), (59, 83, 84), (85, 56, 81), (84, 54, 58), (84, 58, 59), (34, 25, 101), (25, 26, 27), (60, 25, 27), (18, 17, 87), (15, 22, 21), (15, 21, 20), (19, 15, 20), (1, 13, 76), (115, 13, 14), (14, 15, 16), (14, 16, 17), (107, 76, 114), (5, 9, 7), (34, 6, 8), (7, 9, 10), (26, 25, 36), (35, 55, 11), (55, 36, 11), (18, 86, 49), (9, 18, 38), (37, 35, 10), (40, 22, 15), (43, 30, 29), (48, 47, 44), (45, 46, 48), (57, 35, 51), (53, 57, 51), (55, 35, 57), (26, 36, 83), (64, 65, 92), (69, 32, 33), (30, 43, 31), (40, 89, 41), (14, 71, 89), (73, 42, 41), (74, 43, 42), (43, 74, 75), (69, 33, 70), (33, 0, 70), (0, 78, 70), (62, 64, 91), (47, 49, 39), (51, 50, 47), (50, 51, 37), (47, 90, 51), (30, 68, 46), (70, 77, 67), (80, 81, 79), (82, 57, 79), (57, 82, 56), (79, 52, 80), (85, 81, 80), (83, 85, 84), (86, 87, 88), (87, 86, 18), (15, 19, 16), (72, 89, 71), (41, 89, 72), (55, 56, 36), (56, 85, 83), (56, 83, 36), (86, 19, 39), (46, 53, 90), (17, 16, 88), (87, 17, 88), (47, 48, 90), (19, 86, 88), (19, 88, 16), (96, 61, 62), (91, 96, 62), (91, 97, 96), (97, 91, 92), (97, 92, 93), (97, 93, 2), (2, 93, 94), (93, 65, 66), (93, 98, 94), (77, 98, 67), (98, 66, 67), (95, 77, 0), (77, 95, 94), (94, 95, 2), (12, 103, 76), (76, 103, 1), (12, 104, 103), (3, 104, 99), (104, 12, 99), (100, 99, 12), (99, 100, 3), (105, 60, 23), (23, 3, 105), (3, 100, 105), (102, 60, 105), (60, 101, 25), (60, 102, 101), (6, 100, 12), (107, 106, 76), (8, 106, 107), (6, 106, 8), (110, 109, 111), (61, 111, 108), (58, 109, 59), (110, 27, 59), (59, 109, 110), (113, 63, 112), (63, 113, 64), (112, 109, 58), (54, 112, 58), (52, 112, 54), (110, 60, 27), (111, 60, 110), (60, 111, 61), (17, 115, 14), (114, 17, 4), (23, 3, 105), (34, 102, 6), (102, 34, 101), (115, 76, 13), (114, 76, 115), (65, 93, 92), (64, 92, 91), (98, 93, 66), (98, 77, 94), (100, 102, 105), (106, 6, 76), (8, 107, 5), (109, 108, 111), (62, 61, 108), (115, 17, 114), (113, 116, 64), (116, 113, 112), (116, 112, 52), (117, 64, 116), (64, 117, 65), (116, 52, 53), (119, 117, 116), (117, 119, 120), (65, 120, 66), (49, 50, 121), (121, 38, 49), (37, 9, 121), (9, 37, 10), (68, 119, 118), (68, 120, 119), (67, 120, 68), (118, 116, 53), (118, 119, 116), (65, 117, 120), (120, 67, 66), (9, 38, 121), (107, 4, 5), (114, 4, 107), (123, 122, 108, 109), (122, 63, 108), (123, 109, 112), (123, 112, 122), (63, 122, 112)])
me_plane.polygons.foreach_set('use_smooth', [True] * 231)
_uv = me_plane.uv_layers.new(name='UVMap')
_uv.uv.foreach_set('vector', [0.2738, 0.9057, 0.2809, 1.0, 0.1293, 0.9591, 0.1283, 0.4074, 0.1374, 0.292, 0.1534, 0.4081, 0.1381, 0.822, 0.08576, 0.8375, 0.08576, 0.8028, 0.1726, 0.2366, 0.2013, 0.1594, 0.2149, 0.1919, 0.1283, 0.4074, 0.1534, 0.4081, 0.1514, 0.4344, 0.04869, 0.8127, 0.0625, 0.4728, 0.08576, 0.8028, 0.118, 0.771, 0.1514, 0.4344, 0.1648, 0.7465, 0.1381, 0.7874, 0.118, 0.771, 0.1648, 0.7465, 0.1648, 0.7465, 0.1904, 0.772, 0.1381, 0.7874, 0.1904, 0.772, 0.1648, 0.7465, 0.1804, 0.7389, 0.1804, 0.7389, 0.1648, 0.7465, 0.2014, 0.4677, 0.2184, 0.1116, 0.2406, 0.1412, 0.2013, 0.1594, 0.1904, 0.772, 0.1804, 0.7389, 0.2238, 0.7369, 0.2014, 0.4677, 0.2389, 0.4828, 0.1804, 0.7389, 0.1932, 0.3317, 0.1632, 0.3201, 0.1896, 0.2689, 0.1514, 0.4344, 0.1534, 0.4081, 0.1849, 0.4448, 0.131, 0.09081, 0.1793, 0.07495, 0.1732, 0.117, 0.1793, 0.07495, 0.2481, 0.02452, 0.2009, 0.07292, 0.2481, 0.02452, 0.2722, 0.06205, 0.2009, 0.07292, 0.2722, 0.06205, 0.2481, 0.02452, 0.307, 0.01645, 0.307, 0.01645, 0.31, 0.04314, 0.2722, 0.06205, 0.307, 0.01645, 0.5042, 0.07872, 0.31, 0.04314, 0.2022, 0.2569, 0.1896, 0.2689, 0.2149, 0.1919, 0.2149, 0.1919, 0.2406, 0.1412, 0.2164, 0.2035, 0.3108, 0.5127, 0.2583, 0.4907, 0.3556, 0.4161, 0.4549, 0.9479, 0.4322, 0.8894, 0.4838, 0.6931, 0.2519, 0.564, 0.2344, 0.5607, 0.2583, 0.4907, 0.2515, 0.7758, 0.2398, 0.7822, 0.2429, 0.7417, 0.2738, 0.9057, 0.3862, 0.9741, 0.2809, 1.0, 0.5206, 1.0, 0.2809, 1.0, 0.3862, 0.9741, 0.4549, 0.9479, 0.4838, 0.6931, 0.5614, 0.6749, 0.6452, 0.1302, 0.7638, 0.4223, 0.6025, 0.2861, 0.6452, 0.1302, 0.814, 0.1572, 0.7638, 0.4223, 0.6452, 0.1302, 0.6195, 0.1215, 0.632, 0.08062, 0.5042, 0.07872, 0.632, 0.08062, 0.6195, 0.1215, 0.1943, 0.01741, 0.1793, 0.07495, 0.131, 0.09081, 0.131, 0.09081, 0.0, 0.0, 0.09395, 0.0, 0.09807, 0.1328, 0.0, 0.0, 0.131, 0.09081, 0.2092, 0.0, 0.3245, 0.0, 0.2481, 0.02452, 0.3245, 0.0, 0.4398, 0.0, 0.307, 0.01645, 0.632, 0.08062, 0.5042, 0.07872, 0.5551, 0.0, 0.632, 0.08062, 0.5551, 0.0, 0.6995, 0.01907, 0.6995, 0.01907, 0.5551, 0.0, 0.6704, 0.0, 0.6995, 0.01907, 0.6704, 0.0, 1.0, 0.0, 0.9456, 0.07226, 1.0, 0.0, 0.9184, 0.7308, 0.2149, 0.1919, 0.2013, 0.1594, 0.2406, 0.1412, 0.1896, 0.2689, 0.1726, 0.2366, 0.2149, 0.1919, 0.2621, 0.3725, 0.2338, 0.4495, 0.209, 0.3996, 0.1822, 0.406, 0.1534, 0.4081, 0.1932, 0.3317, 0.2621, 0.3725, 0.1932, 0.3317, 0.2022, 0.2569, 0.2806, 0.3896, 0.2389, 0.4828, 0.2338, 0.4495, 0.2511, 0.1531, 0.2654, 0.2614, 0.2164, 0.2035, 0.3556, 0.4161, 0.2806, 0.3896, 0.2654, 0.2614, 0.2722, 0.06205, 0.2184, 0.1116, 0.2009, 0.07292, 0.2184, 0.1116, 0.2722, 0.06205, 0.2406, 0.1412, 0.2722, 0.06205, 0.2511, 0.1531, 0.2406, 0.1412, 0.2722, 0.06205, 0.31, 0.04314, 0.2511, 0.1531, 0.31, 0.04314, 0.5057, 0.09413, 0.2511, 0.1531, 0.5057, 0.09413, 0.6195, 0.1215, 0.6025, 0.2861, 0.6025, 0.2861, 0.6195, 0.1215, 0.6452, 0.1302, 0.2511, 0.1531, 0.6025, 0.2861, 0.3556, 0.4161, 0.3556, 0.4161, 0.6025, 0.2861, 0.4644, 0.4395, 0.9456, 0.07226, 0.9184, 0.7308, 0.814, 0.1572, 0.2398, 0.7822, 0.2515, 0.7758, 0.2472, 0.8201, 0.2519, 0.564, 0.2583, 0.4907, 0.3108, 0.5127, 0.2583, 0.4907, 0.3108, 0.5127, 0.3108, 0.5127, 0.2583, 0.4907, 0.2519, 0.564, 0.2519, 0.564, 0.3108, 0.5127, 0.2861, 0.5897, 0.2861, 0.5897, 0.2861, 0.5897, 0.2717, 0.6147, 0.2861, 0.5897, 0.2717, 0.6147, 0.2574, 0.6053, 0.2861, 0.5897, 0.2515, 0.7758, 0.2429, 0.7417, 0.2717, 0.6147, 0.2574, 0.6053, 0.2519, 0.564, 0.2519, 0.564, 0.2717, 0.6147, 0.2861, 0.5897, 0.2704, 0.702, 0.2717, 0.6147, 0.2704, 0.702, 0.2515, 0.7758, 0.1381, 0.7874, 0.1904, 0.772, 0.1904, 0.8066, 0.1904, 0.772, 0.2398, 0.7822, 0.2472, 0.8201, 0.2738, 0.9057, 0.1904, 0.772, 0.2472, 0.8201, 0.1534, 0.4081, 0.1374, 0.292, 0.154, 0.3274, 0.1732, 0.117, 0.2009, 0.07292, 0.2184, 0.1116, 0.1732, 0.117, 0.2184, 0.1116, 0.2013, 0.1594, 0.1726, 0.2366, 0.1732, 0.117, 0.2013, 0.1594, 0.0, 0.0, 0.09807, 0.1328, 0.0625, 0.4728, 0.1135, 0.2887, 0.09807, 0.1328, 0.131, 0.09081, 0.131, 0.09081, 0.1732, 0.117, 0.1605, 0.1724, 0.131, 0.09081, 0.1605, 0.1724, 0.1374, 0.292, 0.1159, 0.5031, 0.0625, 0.4728, 0.1209, 0.4132, 0.1514, 0.4344, 0.1849, 0.4448, 0.1648, 0.7465, 0.1381, 0.7874, 0.08576, 0.8028, 0.118, 0.771, 0.1648, 0.7465, 0.1849, 0.4448, 0.2014, 0.4677, 0.2398, 0.7822, 0.1904, 0.772, 0.2238, 0.7369, 0.2389, 0.4828, 0.2344, 0.5607, 0.1804, 0.7389, 0.2344, 0.5607, 0.2238, 0.7369, 0.1804, 0.7389, 0.1534, 0.4081, 0.1632, 0.3201, 0.1932, 0.3317, 0.1849, 0.4448, 0.1534, 0.4081, 0.1822, 0.406, 0.2338, 0.4495, 0.2389, 0.4828, 0.2014, 0.4677, 0.1793, 0.07495, 0.2009, 0.07292, 0.1732, 0.117, 0.5042, 0.07872, 0.5057, 0.09413, 0.31, 0.04314, 0.2164, 0.2035, 0.2022, 0.2569, 0.2149, 0.1919, 0.2406, 0.1412, 0.2511, 0.1531, 0.2164, 0.2035, 0.2583, 0.4907, 0.2389, 0.4828, 0.2806, 0.3896, 0.3556, 0.4161, 0.2583, 0.4907, 0.2806, 0.3896, 0.2344, 0.5607, 0.2389, 0.4828, 0.2583, 0.4907, 0.2398, 0.7822, 0.2238, 0.7369, 0.2429, 0.7417, 0.5614, 0.6749, 0.6755, 0.6834, 0.6135, 0.7831, 0.6452, 0.1302, 0.632, 0.08062, 0.6995, 0.01907, 0.5057, 0.09413, 0.5042, 0.07872, 0.6195, 0.1215, 0.1793, 0.07495, 0.1943, 0.01741, 0.2481, 0.02452, 0.131, 0.09081, 0.09395, 0.0, 0.1943, 0.01741, 0.3245, 0.0, 0.307, 0.01645, 0.2481, 0.02452, 0.4398, 0.0, 0.5042, 0.07872, 0.307, 0.01645, 0.5042, 0.07872, 0.4398, 0.0, 0.5551, 0.0, 0.6452, 0.1302, 0.6995, 0.01907, 0.814, 0.1572, 0.6995, 0.01907, 1.0, 0.0, 0.814, 0.1572, 1.0, 0.0, 0.9456, 0.07226, 0.814, 0.1572, 0.4549, 0.9479, 0.5614, 0.6749, 0.5331, 0.8871, 0.2022, 0.2569, 0.1932, 0.3317, 0.1896, 0.2689, 0.2806, 0.3896, 0.2621, 0.3725, 0.2022, 0.2569, 0.2621, 0.3725, 0.2806, 0.3896, 0.2338, 0.4495, 0.2022, 0.2569, 0.2654, 0.2614, 0.2806, 0.3896, 0.5057, 0.09413, 0.6025, 0.2861, 0.2511, 0.1531, 0.814, 0.1572, 0.9184, 0.7308, 0.7638, 0.4223, 0.2861, 0.5897, 0.2519, 0.564, 0.3108, 0.5127, 0.2583, 0.4907, 0.2583, 0.4907, 0.3108, 0.5127, 0.2583, 0.4907, 0.2583, 0.4907, 0.2519, 0.564, 0.3108, 0.5127, 0.3108, 0.5127, 0.2861, 0.5897, 0.2574, 0.6053, 0.2519, 0.564, 0.2861, 0.5897, 0.2429, 0.7417, 0.2574, 0.6053, 0.2717, 0.6147, 0.1632, 0.3201, 0.154, 0.3274, 0.1549, 0.2492, 0.154, 0.3274, 0.1632, 0.3201, 0.1534, 0.4081, 0.1732, 0.117, 0.1726, 0.2366, 0.1605, 0.1724, 0.2092, 0.0, 0.1943, 0.01741, 0.09395, 0.0, 0.2481, 0.02452, 0.1943, 0.01741, 0.2092, 0.0, 0.2344, 0.5607, 0.2519, 0.564, 0.2238, 0.7369, 0.2519, 0.564, 0.2574, 0.6053, 0.2429, 0.7417, 0.2519, 0.564, 0.2429, 0.7417, 0.2238, 0.7369, 0.1632, 0.3201, 0.1726, 0.2366, 0.1896, 0.2689, 0.2511, 0.1531, 0.3556, 0.4161, 0.2654, 0.2614, 0.1374, 0.292, 0.1605, 0.1724, 0.1549, 0.2492, 0.154, 0.3274, 0.1374, 0.292, 0.1549, 0.2492, 0.2022, 0.2569, 0.2164, 0.2035, 0.2654, 0.2614, 0.1726, 0.2366, 0.1632, 0.3201, 0.1549, 0.2492, 0.1726, 0.2366, 0.1549, 0.2492, 0.1605, 0.1724, 0.5206, 1.0, 0.3862, 0.9741, 0.4549, 0.9479, 0.5331, 0.8871, 0.5206, 1.0, 0.4549, 0.9479, 0.5331, 0.8871, 0.7603, 1.0, 0.5206, 1.0, 0.7603, 1.0, 0.5331, 0.8871, 0.6135, 0.7831, 0.7603, 1.0, 0.6135, 0.7831, 0.6943, 0.7709, 0.7603, 1.0, 0.6943, 0.7709, 1.0, 1.0, 1.0, 1.0, 0.6943, 0.7709, 0.9546, 0.8063, 0.6943, 0.7709, 0.6755, 0.6834, 0.7255, 0.6534, 0.6943, 0.7709, 0.8215, 0.6813, 0.9546, 0.8063, 0.9184, 0.7308, 0.8215, 0.6813, 0.7638, 0.4223, 0.8215, 0.6813, 0.7255, 0.6534, 0.7638, 0.4223, 1.0, 0.7552, 0.9184, 0.7308, 1.0, 0.0, 0.9184, 0.7308, 1.0, 0.7552, 0.9546, 0.8063, 0.9546, 0.8063, 1.0, 0.7552, 1.0, 1.0, 0.04869, 0.8127, 0.0, 0.3186, 0.0625, 0.4728, 0.0625, 0.4728, 0.0, 0.3186, 0.0, 0.0, 0.04869, 0.8127, 0.0, 0.6774, 0.0, 0.3186, 0.0, 1.0, 0.0, 0.6774, 0.04047, 0.8412, 0.0, 0.6774, 0.04869, 0.8127, 0.04047, 0.8412, 0.08576, 0.8375, 0.04047, 0.8412, 0.04869, 0.8127, 0.04047, 0.8412, 0.08576, 0.8375, 0.0, 1.0, 0.1293, 0.9591, 0.2738, 0.9057, 0.2809, 1.0, 0.2809, 1.0, 0.0, 1.0, 0.1293, 0.9591, 0.0, 1.0, 0.08576, 0.8375, 0.1293, 0.9591, 0.1381, 0.822, 0.2738, 0.9057, 0.1293, 0.9591, 0.2738, 0.9057, 0.1904, 0.8066, 0.1904, 0.772, 0.2738, 0.9057, 0.1381, 0.822, 0.1904, 0.8066, 0.08576, 0.8028, 0.08576, 0.8375, 0.04869, 0.8127, 0.1159, 0.5031, 0.1008, 0.7702, 0.0625, 0.4728, 0.118, 0.771, 0.1008, 0.7702, 0.1159, 0.5031, 0.08576, 0.8028, 0.1008, 0.7702, 0.118, 0.771, 0.2953, 0.866, 0.3215, 0.8134, 0.3416, 0.9105, 0.3862, 0.9741, 0.3416, 0.9105, 0.4322, 0.8894, 0.2704, 0.702, 0.3215, 0.8134, 0.2515, 0.7758, 0.2953, 0.866, 0.2472, 0.8201, 0.2515, 0.7758, 0.2515, 0.7758, 0.3215, 0.8134, 0.2953, 0.866, 0.4802, 0.6376, 0.4838, 0.6931, 0.3848, 0.6376, 0.4838, 0.6931, 0.4802, 0.6376, 0.5614, 0.6749, 0.3848, 0.6376, 0.3215, 0.8134, 0.2704, 0.702, 0.2861, 0.5897, 0.3848, 0.6376, 0.2704, 0.702, 0.3108, 0.5127, 0.3848, 0.6376, 0.2861, 0.5897, 0.2953, 0.866, 0.2738, 0.9057, 0.2472, 0.8201, 0.3416, 0.9105, 0.2738, 0.9057, 0.2953, 0.866, 0.2738, 0.9057, 0.3416, 0.9105, 0.3862, 0.9741, 0.1374, 0.292, 0.1135, 0.2887, 0.131, 0.09081, 0.1209, 0.4132, 0.1374, 0.292, 0.1283, 0.4074, 0.2809, 1.0, 0.0, 1.0, 0.1293, 0.9591, 0.1381, 0.7874, 0.1381, 0.822, 0.08576, 0.8028, 0.1381, 0.822, 0.1381, 0.7874, 0.1904, 0.8066, 0.1135, 0.2887, 0.0625, 0.4728, 0.09807, 0.1328, 0.1209, 0.4132, 0.0625, 0.4728, 0.1135, 0.2887, 0.6755, 0.6834, 0.6943, 0.7709, 0.6135, 0.7831, 0.5614, 0.6749, 0.6135, 0.7831, 0.5331, 0.8871, 0.8215, 0.6813, 0.6943, 0.7709, 0.7255, 0.6534, 0.8215, 0.6813, 0.9184, 0.7308, 0.9546, 0.8063, 0.08576, 0.8375, 0.1381, 0.822, 0.1293, 0.9591, 0.1008, 0.7702, 0.08576, 0.8028, 0.0625, 0.4728, 0.118, 0.771, 0.1159, 0.5031, 0.1514, 0.4344, 0.3215, 0.8134, 0.4322, 0.8894, 0.3416, 0.9105, 0.4549, 0.9479, 0.3862, 0.9741, 0.4322, 0.8894, 0.1135, 0.2887, 0.1374, 0.292, 0.1209, 0.4132, 0.4802, 0.6376, 0.4662, 0.56, 0.5614, 0.6749, 0.4662, 0.56, 0.4802, 0.6376, 0.3848, 0.6376, 0.4662, 0.56, 0.3848, 0.6376, 0.3108, 0.5127, 0.5843, 0.6407, 0.5614, 0.6749, 0.4662, 0.56, 0.5614, 0.6749, 0.5843, 0.6407, 0.6755, 0.6834, 0.4662, 0.56, 0.3108, 0.5127, 0.3556, 0.4161, 0.58, 0.3997, 0.5843, 0.6407, 0.4662, 0.56, 0.5843, 0.6407, 0.58, 0.3997, 0.6372, 0.4354, 0.6755, 0.6834, 0.6372, 0.4354, 0.7255, 0.6534, 0.1932, 0.3317, 0.2621, 0.3725, 0.209, 0.3996, 0.209, 0.3996, 0.1822, 0.406, 0.1932, 0.3317, 0.2338, 0.4495, 0.1849, 0.4448, 0.209, 0.3996, 0.1849, 0.4448, 0.2338, 0.4495, 0.2014, 0.4677, 0.6025, 0.2861, 0.58, 0.3997, 0.4644, 0.4395, 0.6025, 0.2861, 0.6372, 0.4354, 0.58, 0.3997, 0.7638, 0.4223, 0.6372, 0.4354, 0.6025, 0.2861, 0.4644, 0.4395, 0.4662, 0.56, 0.3556, 0.4161, 0.4644, 0.4395, 0.58, 0.3997, 0.4662, 0.56, 0.6755, 0.6834, 0.5843, 0.6407, 0.6372, 0.4354, 0.6372, 0.4354, 0.7638, 0.4223, 0.7255, 0.6534, 0.1849, 0.4448, 0.1822, 0.406, 0.209, 0.3996, 0.1159, 0.5031, 0.1283, 0.4074, 0.1514, 0.4344, 0.1209, 0.4132, 0.1283, 0.4074, 0.1159, 0.5031, 0.3431, 0.7992, 0.4253, 0.8557, 0.4322, 0.8894, 0.3215, 0.8134, 0.4253, 0.8557, 0.4838, 0.6931, 0.4322, 0.8894, 0.3431, 0.7992, 0.3215, 0.8134, 0.3848, 0.6376, 0.3431, 0.7992, 0.3848, 0.6376, 0.4253, 0.8557, 0.4838, 0.6931, 0.4253, 0.8557, 0.3848, 0.6376])
me_plane.materials.append(mat_material)
me_plane.use_remesh_preserve_volume = False
me_plane.use_remesh_preserve_attributes = False
me_plane.use_mirror_vertex_groups = False
me_plane.update()

# ---- objects
ob_intersect = bpy.data.objects.new('Intersect', me_cube)
ob_plane_001 = bpy.data.objects.new('Plane.001', me_plane_001)
ob_plane_002 = bpy.data.objects.new('Plane.002', me_plane_002)
ob_plane = bpy.data.objects.new('Plane', me_plane)
ob_lamp = bpy.data.objects.new('Lamp', light_lamp)
ob_camera = bpy.data.objects.new('Camera', cam_camera)

# ---- transforms, parenting, visibility, modifiers, constraints
ob_intersect.location = (6.131, 4.596, -0.02113)
ob_intersect.hide_render = True
ob_intersect.lineart.crease_threshold = 0.0
ob_plane_001.location = (2.554, -0.898, -6.115)
ob_plane_001.rotation_euler = (0.0, -0.0, 2.768)
ob_plane_001.lineart.crease_threshold = 0.0
_m = ob_plane_001.modifiers.new('Boolean', 'BOOLEAN')
_m.object = ob_intersect
_m.operation = 'INTERSECT'
_m.solver = 'FAST'
ob_plane_002.location = (3.09, 0.4723, -5.704)
ob_plane_002.rotation_euler = (0.0, -0.0, 2.768)
ob_plane_002.hide_render = True
ob_plane_002.display_type = 'WIRE'
ob_plane_002.lineart.crease_threshold = 0.0
ob_plane.location = (3.09, 0.4686, -6.115)
ob_plane.rotation_euler = (0.0, -0.0, 2.768)
ob_plane.lineart.crease_threshold = 0.0
ob_lamp.location = (-1.512, -2.192, 8.356)
ob_lamp.rotation_euler = (0.6503, 0.05522, 4.634)
ob_lamp.lock_rotations_4d = False
ob_lamp.empty_display_type = 'ARROWS'
ob_lamp.color = (0.0, 0.0, 0.0, 0.0)
ob_lamp.lineart.crease_threshold = 0.0
ob_camera.location = (-24.65, 48.86, 19.43)
ob_camera.rotation_euler = (1.109, 0.01082, 3.583)
ob_camera.lock_rotations_4d = False
ob_camera.empty_display_type = 'ARROWS'
ob_camera.color = (0.0, 0.0, 0.0, 0.0)
ob_camera.display_type = 'WIRE'
ob_camera.lineart.crease_threshold = 0.0

# ---- collection membership
col_collection_1.objects.link(ob_intersect)
col_collection_1.objects.link(ob_plane_001)
col_collection_1.objects.link(ob_plane_002)
col_collection_1.objects.link(ob_plane)
col_collection_1.objects.link(ob_lamp)
col_collection_1.objects.link(ob_camera)

# ---- scene / render settings (as saved in the file)
scene.camera = ob_camera
scene.frame_start = 1; scene.frame_end = 250; scene.frame_set(1)
scene.render.engine = 'BLENDER_EEVEE_NEXT'
scene.render.image_settings.color_mode = 'RGB'
scene.render.image_settings.compression = 90
scene.render.resolution_percentage = 50
scene.render.dither_intensity = 0.0
scene.render.bake_margin = 2
scene.render.bake_bias = 0.0
scene.cycles.use_denoising = False
scene.cycles.samples = 10
scene.cycles.sampling_pattern = 'TABULATED_SOBOL'
scene.cycles.light_sampling_threshold = 0.0
scene.cycles.use_adaptive_sampling = False
scene.cycles.use_light_tree = False
scene.cycles.blur_glossy = 0.0
scene.cycles.volume_bounces = 1
scene.cycles.pixel_filter_type = 'GAUSSIAN'
scene.cycles.sample_clamp_indirect = 0.0
scene.view_settings.view_transform = 'Standard'
bpy.context.view_layer.update()

